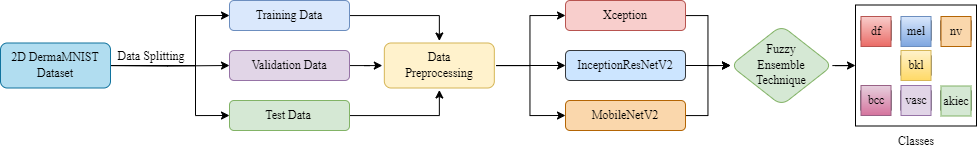

The diagram above was exported from draw.io. Its source (the exported page's mxGraphModel, read from the mxfile embedded in the PNG):
<mxGraphModel dx="1222" dy="706" grid="1" gridSize="10" guides="1" tooltips="1" connect="1" arrows="1" fold="1" page="1" pageScale="1" pageWidth="1169" pageHeight="827" math="0" shadow="0">
  <root>
    <mxCell id="0" />
    <mxCell id="1" parent="0" />
    <mxCell id="jQeSBZh0Fae8E8yVpaFx-139" style="edgeStyle=orthogonalEdgeStyle;rounded=0;hachureGap=4;orthogonalLoop=1;jettySize=auto;html=1;entryX=0;entryY=0.5;entryDx=0;entryDy=0;fontFamily=Architects Daughter;fontSource=https%3A%2F%2Ffonts.googleapis.com%2Fcss%3Ffamily%3DArchitects%2BDaughter;" edge="1" parent="1" source="jQeSBZh0Fae8E8yVpaFx-40" target="jQeSBZh0Fae8E8yVpaFx-68">
      <mxGeometry relative="1" as="geometry" />
    </mxCell>
    <mxCell id="jQeSBZh0Fae8E8yVpaFx-40" value="&lt;div&gt;&lt;br&gt;&lt;/div&gt;" style="rhombus;whiteSpace=wrap;html=1;verticalAlign=top;rounded=1;labelBackgroundColor=default;fillColor=#d5e8d4;strokeColor=#82b366;" vertex="1" parent="1">
      <mxGeometry x="825" y="105" width="102" height="80" as="geometry" />
    </mxCell>
    <mxCell id="jQeSBZh0Fae8E8yVpaFx-16" value="" style="edgeStyle=orthogonalEdgeStyle;rounded=0;hachureGap=4;orthogonalLoop=1;jettySize=auto;html=1;fontFamily=Architects Daughter;fontSource=https%3A%2F%2Ffonts.googleapis.com%2Fcss%3Ffamily%3DArchitects%2BDaughter;flowAnimation=0;" edge="1" parent="1" source="jQeSBZh0Fae8E8yVpaFx-9" target="jQeSBZh0Fae8E8yVpaFx-15">
      <mxGeometry relative="1" as="geometry" />
    </mxCell>
    <mxCell id="jQeSBZh0Fae8E8yVpaFx-9" value="" style="rounded=1;whiteSpace=wrap;html=1;verticalAlign=top;labelBackgroundColor=default;fillColor=#dae8fc;strokeColor=#6c8ebf;" vertex="1" parent="1">
      <mxGeometry x="324.00000000000006" y="80" width="120" height="30" as="geometry" />
    </mxCell>
    <mxCell id="jQeSBZh0Fae8E8yVpaFx-17" value="" style="edgeStyle=orthogonalEdgeStyle;rounded=0;hachureGap=4;orthogonalLoop=1;jettySize=auto;html=1;fontFamily=Architects Daughter;fontSource=https%3A%2F%2Ffonts.googleapis.com%2Fcss%3Ffamily%3DArchitects%2BDaughter;flowAnimation=0;" edge="1" parent="1" source="jQeSBZh0Fae8E8yVpaFx-11" target="jQeSBZh0Fae8E8yVpaFx-15">
      <mxGeometry relative="1" as="geometry" />
    </mxCell>
    <mxCell id="jQeSBZh0Fae8E8yVpaFx-11" value="" style="rounded=1;whiteSpace=wrap;html=1;verticalAlign=top;labelBackgroundColor=default;fillColor=#e1d5e7;strokeColor=#9673a6;" vertex="1" parent="1">
      <mxGeometry x="324.00000000000006" y="130" width="120" height="30" as="geometry" />
    </mxCell>
    <mxCell id="jQeSBZh0Fae8E8yVpaFx-18" value="" style="edgeStyle=orthogonalEdgeStyle;rounded=0;hachureGap=4;orthogonalLoop=1;jettySize=auto;html=1;fontFamily=Architects Daughter;fontSource=https%3A%2F%2Ffonts.googleapis.com%2Fcss%3Ffamily%3DArchitects%2BDaughter;flowAnimation=0;" edge="1" parent="1" source="jQeSBZh0Fae8E8yVpaFx-12" target="jQeSBZh0Fae8E8yVpaFx-15">
      <mxGeometry relative="1" as="geometry" />
    </mxCell>
    <mxCell id="jQeSBZh0Fae8E8yVpaFx-12" value="" style="rounded=1;whiteSpace=wrap;html=1;verticalAlign=top;labelBackgroundColor=default;fillColor=#d5e8d4;strokeColor=#82b366;" vertex="1" parent="1">
      <mxGeometry x="324.00000000000006" y="180" width="120" height="30" as="geometry" />
    </mxCell>
    <mxCell id="jQeSBZh0Fae8E8yVpaFx-127" style="edgeStyle=orthogonalEdgeStyle;rounded=0;hachureGap=4;orthogonalLoop=1;jettySize=auto;html=1;entryX=0;entryY=0.5;entryDx=0;entryDy=0;fontFamily=Architects Daughter;fontSource=https%3A%2F%2Ffonts.googleapis.com%2Fcss%3Ffamily%3DArchitects%2BDaughter;" edge="1" parent="1" source="jQeSBZh0Fae8E8yVpaFx-15" target="jQeSBZh0Fae8E8yVpaFx-30">
      <mxGeometry relative="1" as="geometry" />
    </mxCell>
    <mxCell id="jQeSBZh0Fae8E8yVpaFx-128" style="edgeStyle=orthogonalEdgeStyle;rounded=0;hachureGap=4;orthogonalLoop=1;jettySize=auto;html=1;entryX=0;entryY=0.5;entryDx=0;entryDy=0;fontFamily=Architects Daughter;fontSource=https%3A%2F%2Ffonts.googleapis.com%2Fcss%3Ffamily%3DArchitects%2BDaughter;" edge="1" parent="1" source="jQeSBZh0Fae8E8yVpaFx-15" target="jQeSBZh0Fae8E8yVpaFx-29">
      <mxGeometry relative="1" as="geometry" />
    </mxCell>
    <mxCell id="jQeSBZh0Fae8E8yVpaFx-129" style="edgeStyle=orthogonalEdgeStyle;rounded=0;hachureGap=4;orthogonalLoop=1;jettySize=auto;html=1;entryX=0;entryY=0.5;entryDx=0;entryDy=0;fontFamily=Architects Daughter;fontSource=https%3A%2F%2Ffonts.googleapis.com%2Fcss%3Ffamily%3DArchitects%2BDaughter;" edge="1" parent="1" source="jQeSBZh0Fae8E8yVpaFx-15" target="jQeSBZh0Fae8E8yVpaFx-31">
      <mxGeometry relative="1" as="geometry" />
    </mxCell>
    <mxCell id="jQeSBZh0Fae8E8yVpaFx-15" value="" style="rounded=1;whiteSpace=wrap;html=1;verticalAlign=top;labelBackgroundColor=default;perimeterSpacing=2;fillColor=#fff2cc;strokeColor=#d6b656;" vertex="1" parent="1">
      <mxGeometry x="478.83000000000004" y="122.5" width="110" height="45" as="geometry" />
    </mxCell>
    <mxCell id="jQeSBZh0Fae8E8yVpaFx-27" value="&lt;font face=&quot;Times New Roman&quot;&gt;Data Splitting&lt;/font&gt;" style="text;strokeColor=none;align=center;fillColor=none;html=1;verticalAlign=middle;whiteSpace=wrap;rounded=0;fontFamily=Architects Daughter;fontSource=https%3A%2F%2Ffonts.googleapis.com%2Fcss%3Ffamily%3DArchitects%2BDaughter;" vertex="1" parent="1">
      <mxGeometry x="191" y="128" width="110" height="15" as="geometry" />
    </mxCell>
    <mxCell id="jQeSBZh0Fae8E8yVpaFx-68" value="" style="whiteSpace=wrap;html=1;aspect=fixed;hachureGap=4;fontFamily=Architects Daughter;fontSource=https%3A%2F%2Ffonts.googleapis.com%2Fcss%3Ffamily%3DArchitects%2BDaughter;" vertex="1" parent="1">
      <mxGeometry x="950" y="84.5" width="121" height="121" as="geometry" />
    </mxCell>
    <mxCell id="jQeSBZh0Fae8E8yVpaFx-134" style="edgeStyle=orthogonalEdgeStyle;rounded=0;hachureGap=4;orthogonalLoop=1;jettySize=auto;html=1;entryX=0;entryY=0.5;entryDx=0;entryDy=0;fontFamily=Architects Daughter;fontSource=https%3A%2F%2Ffonts.googleapis.com%2Fcss%3Ffamily%3DArchitects%2BDaughter;" edge="1" parent="1" source="jQeSBZh0Fae8E8yVpaFx-29" target="jQeSBZh0Fae8E8yVpaFx-40">
      <mxGeometry relative="1" as="geometry" />
    </mxCell>
    <mxCell id="jQeSBZh0Fae8E8yVpaFx-29" value="" style="rounded=1;whiteSpace=wrap;html=1;verticalAlign=top;labelBackgroundColor=default;fillColor=#f8cecc;strokeColor=#b85450;" vertex="1" parent="1">
      <mxGeometry x="660" y="80" width="120" height="30" as="geometry" />
    </mxCell>
    <mxCell id="jQeSBZh0Fae8E8yVpaFx-131" style="edgeStyle=orthogonalEdgeStyle;rounded=0;hachureGap=4;orthogonalLoop=1;jettySize=auto;html=1;entryX=0;entryY=0.5;entryDx=0;entryDy=0;fontFamily=Architects Daughter;fontSource=https%3A%2F%2Ffonts.googleapis.com%2Fcss%3Ffamily%3DArchitects%2BDaughter;" edge="1" parent="1" source="jQeSBZh0Fae8E8yVpaFx-30" target="jQeSBZh0Fae8E8yVpaFx-40">
      <mxGeometry relative="1" as="geometry" />
    </mxCell>
    <mxCell id="jQeSBZh0Fae8E8yVpaFx-30" value="" style="rounded=1;whiteSpace=wrap;html=1;verticalAlign=top;labelBackgroundColor=default;fillColor=#cce5ff;strokeColor=#36393d;" vertex="1" parent="1">
      <mxGeometry x="660" y="130" width="120" height="30" as="geometry" />
    </mxCell>
    <mxCell id="jQeSBZh0Fae8E8yVpaFx-136" style="edgeStyle=orthogonalEdgeStyle;rounded=0;hachureGap=4;orthogonalLoop=1;jettySize=auto;html=1;entryX=0;entryY=0.5;entryDx=0;entryDy=0;fontFamily=Architects Daughter;fontSource=https%3A%2F%2Ffonts.googleapis.com%2Fcss%3Ffamily%3DArchitects%2BDaughter;" edge="1" parent="1" source="jQeSBZh0Fae8E8yVpaFx-31" target="jQeSBZh0Fae8E8yVpaFx-40">
      <mxGeometry relative="1" as="geometry" />
    </mxCell>
    <mxCell id="jQeSBZh0Fae8E8yVpaFx-31" value="" style="rounded=1;whiteSpace=wrap;html=1;verticalAlign=top;labelBackgroundColor=default;fillColor=#fad7ac;strokeColor=#b46504;" vertex="1" parent="1">
      <mxGeometry x="660" y="180" width="120" height="30" as="geometry" />
    </mxCell>
    <mxCell id="jQeSBZh0Fae8E8yVpaFx-42" value="&lt;font face=&quot;Times New Roman&quot;&gt;Fuzzy&lt;/font&gt;&lt;div&gt;&lt;font face=&quot;dWh_yxKNSDNW2Ur8AqVb&quot;&gt;Ensemble&lt;/font&gt;&lt;/div&gt;&lt;div&gt;&lt;font face=&quot;dWh_yxKNSDNW2Ur8AqVb&quot;&gt;Technique&lt;/font&gt;&lt;/div&gt;" style="text;strokeColor=none;align=center;fillColor=none;html=1;verticalAlign=middle;whiteSpace=wrap;rounded=0;fontFamily=Architects Daughter;fontSource=https%3A%2F%2Ffonts.googleapis.com%2Fcss%3Ffamily%3DArchitects%2BDaughter;" vertex="1" parent="1">
      <mxGeometry x="846" y="130" width="60" height="30" as="geometry" />
    </mxCell>
    <mxCell id="jQeSBZh0Fae8E8yVpaFx-46" value="" style="rounded=1;whiteSpace=wrap;html=1;verticalAlign=top;labelBackgroundColor=default;" vertex="1" parent="1">
      <mxGeometry x="955.5" y="97.5" width="30" height="25" as="geometry" />
    </mxCell>
    <mxCell id="jQeSBZh0Fae8E8yVpaFx-47" value="" style="rounded=1;whiteSpace=wrap;html=1;verticalAlign=top;labelBackgroundColor=default;" vertex="1" parent="1">
      <mxGeometry x="995.5" y="97.5" width="30" height="25" as="geometry" />
    </mxCell>
    <mxCell id="jQeSBZh0Fae8E8yVpaFx-48" value="" style="rounded=1;whiteSpace=wrap;html=1;verticalAlign=top;labelBackgroundColor=default;" vertex="1" parent="1">
      <mxGeometry x="1035.5" y="97.5" width="30" height="25" as="geometry" />
    </mxCell>
    <mxCell id="jQeSBZh0Fae8E8yVpaFx-59" value="" style="rounded=1;whiteSpace=wrap;html=1;verticalAlign=top;labelBackgroundColor=default;" vertex="1" parent="1">
      <mxGeometry x="995.5" y="132.5" width="30" height="25" as="geometry" />
    </mxCell>
    <mxCell id="jQeSBZh0Fae8E8yVpaFx-61" value="" style="rounded=1;whiteSpace=wrap;html=1;verticalAlign=top;labelBackgroundColor=default;" vertex="1" parent="1">
      <mxGeometry x="955.5" y="167.5" width="30" height="25" as="geometry" />
    </mxCell>
    <mxCell id="jQeSBZh0Fae8E8yVpaFx-62" value="" style="rounded=1;whiteSpace=wrap;html=1;verticalAlign=top;labelBackgroundColor=default;" vertex="1" parent="1">
      <mxGeometry x="995.5" y="167.5" width="30" height="25" as="geometry" />
    </mxCell>
    <mxCell id="jQeSBZh0Fae8E8yVpaFx-63" value="" style="rounded=1;whiteSpace=wrap;html=1;verticalAlign=top;labelBackgroundColor=default;" vertex="1" parent="1">
      <mxGeometry x="1035.5" y="167.5" width="30" height="25" as="geometry" />
    </mxCell>
    <mxCell id="jQeSBZh0Fae8E8yVpaFx-72" value="&lt;font face=&quot;Times New Roman&quot;&gt;Training Data&lt;/font&gt;" style="text;strokeColor=none;align=center;fillColor=none;html=1;verticalAlign=middle;whiteSpace=wrap;rounded=0;fontFamily=Architects Daughter;fontSource=https%3A%2F%2Ffonts.googleapis.com%2Fcss%3Ffamily%3DArchitects%2BDaughter;" vertex="1" parent="1">
      <mxGeometry x="338.99999999999994" y="80" width="90" height="30" as="geometry" />
    </mxCell>
    <mxCell id="jQeSBZh0Fae8E8yVpaFx-73" value="&lt;font face=&quot;Times New Roman&quot;&gt;Validation Data&lt;/font&gt;" style="text;strokeColor=none;align=center;fillColor=none;html=1;verticalAlign=middle;whiteSpace=wrap;rounded=0;fontFamily=Architects Daughter;fontSource=https%3A%2F%2Ffonts.googleapis.com%2Fcss%3Ffamily%3DArchitects%2BDaughter;" vertex="1" parent="1">
      <mxGeometry x="338.99999999999994" y="130" width="90" height="30" as="geometry" />
    </mxCell>
    <mxCell id="jQeSBZh0Fae8E8yVpaFx-74" value="&lt;font face=&quot;Times New Roman&quot;&gt;Test Data&lt;/font&gt;" style="text;strokeColor=none;align=center;fillColor=none;html=1;verticalAlign=middle;whiteSpace=wrap;rounded=0;fontFamily=Architects Daughter;fontSource=https%3A%2F%2Ffonts.googleapis.com%2Fcss%3Ffamily%3DArchitects%2BDaughter;" vertex="1" parent="1">
      <mxGeometry x="337.99999999999994" y="180" width="90" height="30" as="geometry" />
    </mxCell>
    <mxCell id="jQeSBZh0Fae8E8yVpaFx-75" value="&lt;font face=&quot;Times New Roman&quot;&gt;Data Preprocessing&lt;/font&gt;" style="text;strokeColor=none;align=center;fillColor=none;html=1;verticalAlign=middle;whiteSpace=wrap;rounded=0;fontFamily=Architects Daughter;fontSource=https%3A%2F%2Ffonts.googleapis.com%2Fcss%3Ffamily%3DArchitects%2BDaughter;" vertex="1" parent="1">
      <mxGeometry x="488.83000000000004" y="130" width="90" height="30" as="geometry" />
    </mxCell>
    <mxCell id="jQeSBZh0Fae8E8yVpaFx-77" value="&lt;font face=&quot;Times New Roman&quot;&gt;Xception&lt;/font&gt;" style="text;strokeColor=none;align=center;fillColor=none;html=1;verticalAlign=middle;whiteSpace=wrap;rounded=0;fontFamily=Architects Daughter;fontSource=https%3A%2F%2Ffonts.googleapis.com%2Fcss%3Ffamily%3DArchitects%2BDaughter;" vertex="1" parent="1">
      <mxGeometry x="670" y="80" width="100" height="30" as="geometry" />
    </mxCell>
    <mxCell id="jQeSBZh0Fae8E8yVpaFx-78" value="&lt;font face=&quot;Times New Roman&quot;&gt;InceptionResNetV2&lt;/font&gt;" style="text;strokeColor=none;align=center;fillColor=none;html=1;verticalAlign=middle;whiteSpace=wrap;rounded=0;fontFamily=Architects Daughter;fontSource=https%3A%2F%2Ffonts.googleapis.com%2Fcss%3Ffamily%3DArchitects%2BDaughter;" vertex="1" parent="1">
      <mxGeometry x="670" y="130" width="100" height="30" as="geometry" />
    </mxCell>
    <mxCell id="jQeSBZh0Fae8E8yVpaFx-79" value="&lt;font face=&quot;Times New Roman&quot;&gt;MobileNetV2&lt;/font&gt;" style="text;strokeColor=none;align=center;fillColor=none;html=1;verticalAlign=middle;whiteSpace=wrap;rounded=0;fontFamily=Architects Daughter;fontSource=https%3A%2F%2Ffonts.googleapis.com%2Fcss%3Ffamily%3DArchitects%2BDaughter;" vertex="1" parent="1">
      <mxGeometry x="670" y="180" width="100" height="30" as="geometry" />
    </mxCell>
    <mxCell id="jQeSBZh0Fae8E8yVpaFx-80" value="&lt;font face=&quot;Times New Roman&quot;&gt;df&lt;/font&gt;" style="text;strokeColor=#b85450;align=center;fillColor=#f8cecc;html=1;verticalAlign=middle;whiteSpace=wrap;rounded=0;fontFamily=Architects Daughter;fontSource=https%3A%2F%2Ffonts.googleapis.com%2Fcss%3Ffamily%3DArchitects%2BDaughter;gradientColor=#ea6b66;" vertex="1" parent="1">
      <mxGeometry x="955.5" y="96" width="30" height="30" as="geometry" />
    </mxCell>
    <mxCell id="jQeSBZh0Fae8E8yVpaFx-81" value="&lt;font face=&quot;Times New Roman&quot;&gt;mel&lt;/font&gt;" style="text;strokeColor=#6c8ebf;align=center;fillColor=#dae8fc;html=1;verticalAlign=middle;whiteSpace=wrap;rounded=0;fontFamily=Architects Daughter;fontSource=https%3A%2F%2Ffonts.googleapis.com%2Fcss%3Ffamily%3DArchitects%2BDaughter;gradientColor=#7ea6e0;" vertex="1" parent="1">
      <mxGeometry x="995.5" y="96" width="30" height="30" as="geometry" />
    </mxCell>
    <mxCell id="jQeSBZh0Fae8E8yVpaFx-82" value="&lt;font face=&quot;Times New Roman&quot;&gt;nv&lt;/font&gt;" style="text;strokeColor=#b46504;align=center;fillColor=#fad7ac;html=1;verticalAlign=middle;whiteSpace=wrap;rounded=0;fontFamily=Architects Daughter;fontSource=https%3A%2F%2Ffonts.googleapis.com%2Fcss%3Ffamily%3DArchitects%2BDaughter;" vertex="1" parent="1">
      <mxGeometry x="1035.5" y="96" width="30" height="30" as="geometry" />
    </mxCell>
    <mxCell id="jQeSBZh0Fae8E8yVpaFx-83" value="&lt;font face=&quot;Times New Roman&quot;&gt;bkl&lt;/font&gt;" style="text;strokeColor=#d6b656;align=center;fillColor=#fff2cc;html=1;verticalAlign=middle;whiteSpace=wrap;rounded=0;fontFamily=Architects Daughter;fontSource=https%3A%2F%2Ffonts.googleapis.com%2Fcss%3Ffamily%3DArchitects%2BDaughter;gradientColor=#ffd966;" vertex="1" parent="1">
      <mxGeometry x="995.5" y="130" width="30" height="30" as="geometry" />
    </mxCell>
    <mxCell id="jQeSBZh0Fae8E8yVpaFx-84" value="&lt;font face=&quot;Times New Roman&quot;&gt;bcc&lt;/font&gt;" style="text;strokeColor=#996185;align=center;fillColor=#e6d0de;html=1;verticalAlign=middle;whiteSpace=wrap;rounded=0;fontFamily=Architects Daughter;fontSource=https%3A%2F%2Ffonts.googleapis.com%2Fcss%3Ffamily%3DArchitects%2BDaughter;gradientColor=#d5739d;" vertex="1" parent="1">
      <mxGeometry x="955.5" y="165" width="30" height="30" as="geometry" />
    </mxCell>
    <mxCell id="jQeSBZh0Fae8E8yVpaFx-85" value="&lt;font face=&quot;Times New Roman&quot;&gt;vasc&lt;/font&gt;" style="text;strokeColor=#9673a6;align=center;fillColor=#e1d5e7;html=1;verticalAlign=middle;whiteSpace=wrap;rounded=0;fontFamily=Architects Daughter;fontSource=https%3A%2F%2Ffonts.googleapis.com%2Fcss%3Ffamily%3DArchitects%2BDaughter;" vertex="1" parent="1">
      <mxGeometry x="995.5" y="165" width="30" height="30" as="geometry" />
    </mxCell>
    <mxCell id="jQeSBZh0Fae8E8yVpaFx-86" value="&lt;font face=&quot;Times New Roman&quot;&gt;akiec&lt;/font&gt;" style="text;strokeColor=#82b366;align=center;fillColor=#d5e8d4;html=1;verticalAlign=middle;whiteSpace=wrap;rounded=0;fontFamily=Architects Daughter;fontSource=https%3A%2F%2Ffonts.googleapis.com%2Fcss%3Ffamily%3DArchitects%2BDaughter;" vertex="1" parent="1">
      <mxGeometry x="1035.5" y="165.5" width="30" height="30" as="geometry" />
    </mxCell>
    <mxCell id="jQeSBZh0Fae8E8yVpaFx-87" value="&lt;font face=&quot;Times New Roman&quot;&gt;Classes&lt;/font&gt;" style="text;strokeColor=none;align=center;fillColor=none;html=1;verticalAlign=middle;whiteSpace=wrap;rounded=0;fontFamily=Architects Daughter;fontSource=https%3A%2F%2Ffonts.googleapis.com%2Fcss%3Ffamily%3DArchitects%2BDaughter;" vertex="1" parent="1">
      <mxGeometry x="955.5" y="205.5" width="110" height="30" as="geometry" />
    </mxCell>
    <mxCell id="jQeSBZh0Fae8E8yVpaFx-95" style="edgeStyle=orthogonalEdgeStyle;rounded=0;hachureGap=4;orthogonalLoop=1;jettySize=auto;html=1;entryX=0;entryY=0.5;entryDx=0;entryDy=0;fontFamily=Architects Daughter;fontSource=https%3A%2F%2Ffonts.googleapis.com%2Fcss%3Ffamily%3DArchitects%2BDaughter;" edge="1" parent="1" target="jQeSBZh0Fae8E8yVpaFx-11">
      <mxGeometry relative="1" as="geometry">
        <mxPoint x="199" y="145" as="sourcePoint" />
      </mxGeometry>
    </mxCell>
    <mxCell id="jQeSBZh0Fae8E8yVpaFx-97" style="edgeStyle=orthogonalEdgeStyle;rounded=0;hachureGap=4;orthogonalLoop=1;jettySize=auto;html=1;entryX=0;entryY=0.5;entryDx=0;entryDy=0;fontFamily=Architects Daughter;fontSource=https%3A%2F%2Ffonts.googleapis.com%2Fcss%3Ffamily%3DArchitects%2BDaughter;" edge="1" parent="1" target="jQeSBZh0Fae8E8yVpaFx-12">
      <mxGeometry relative="1" as="geometry">
        <mxPoint x="199" y="145.0666666666666" as="sourcePoint" />
        <Array as="points">
          <mxPoint x="290" y="145" />
          <mxPoint x="290" y="195" />
        </Array>
      </mxGeometry>
    </mxCell>
    <mxCell id="jQeSBZh0Fae8E8yVpaFx-98" style="edgeStyle=orthogonalEdgeStyle;rounded=0;hachureGap=4;orthogonalLoop=1;jettySize=auto;html=1;entryX=0;entryY=0.5;entryDx=0;entryDy=0;fontFamily=Architects Daughter;fontSource=https%3A%2F%2Ffonts.googleapis.com%2Fcss%3Ffamily%3DArchitects%2BDaughter;" edge="1" parent="1" target="jQeSBZh0Fae8E8yVpaFx-9">
      <mxGeometry relative="1" as="geometry">
        <mxPoint x="180" y="145" as="sourcePoint" />
        <Array as="points">
          <mxPoint x="290" y="145" />
          <mxPoint x="290" y="95" />
        </Array>
      </mxGeometry>
    </mxCell>
    <mxCell id="jQeSBZh0Fae8E8yVpaFx-121" value="" style="rounded=1;whiteSpace=wrap;html=1;verticalAlign=top;labelBackgroundColor=default;perimeterSpacing=2;fillColor=#b1ddf0;strokeColor=#10739e;" vertex="1" parent="1">
      <mxGeometry x="95.00000000000006" y="122.5" width="110" height="45" as="geometry" />
    </mxCell>
    <mxCell id="jQeSBZh0Fae8E8yVpaFx-122" value="&lt;font face=&quot;Times New Roman&quot;&gt;2D DermaMNIST&lt;/font&gt;&lt;div&gt;&lt;font face=&quot;Times New Roman&quot;&gt;Dataset&lt;/font&gt;&lt;/div&gt;" style="text;strokeColor=none;align=center;fillColor=none;html=1;verticalAlign=middle;whiteSpace=wrap;rounded=0;fontFamily=Architects Daughter;fontSource=https%3A%2F%2Ffonts.googleapis.com%2Fcss%3Ffamily%3DArchitects%2BDaughter;" vertex="1" parent="1">
      <mxGeometry x="105.00000000000006" y="130" width="90" height="30" as="geometry" />
    </mxCell>
  </root>
</mxGraphModel>